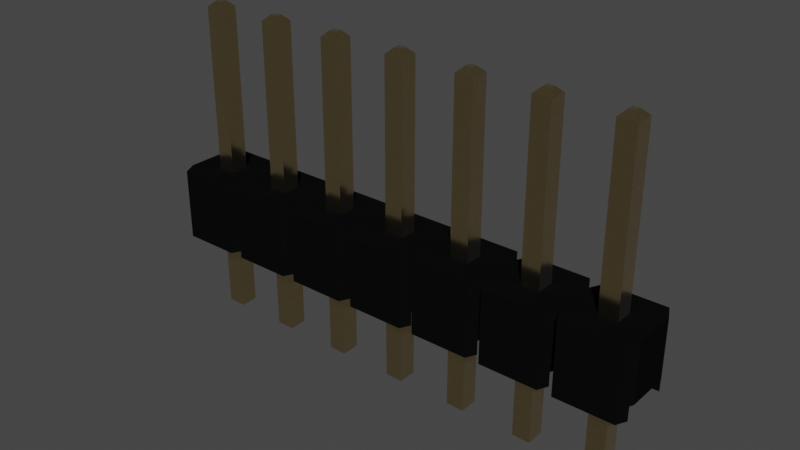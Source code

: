 # Source: PinHeader_1x7_P2.54mm_Drill1.1mm.blend  (saved by Blender 4.1.23; exported with 4.5.12 LTS)
import bpy
from mathutils import Matrix  # noqa: F401  (used for matrix-valued properties, if any)

bpy.ops.wm.read_factory_settings(use_empty=True)
scene = bpy.context.scene
scene.name = 'Scene'

# ---- collections
col_collection = bpy.data.collections.new('Collection'); scene.collection.children.link(col_collection)

# ---- materials (node trees are filled in below, after node groups)
mat_plastic_glossy_black = bpy.data.materials.new('plastic_glossy_black')
mat_plastic_glossy_black.alpha_threshold = 0.0
mat_plastic_glossy_black.use_transparent_shadow = False
mat_plastic_glossy_black.preview_render_type = 'CUBE'
mat_plastic_glossy_black.diffuse_color = (0.001296, 0.002578, 0.001683, 1.0)
mat_plastic_glossy_black.specular_color = (0.01, 0.03, 0.01)
mat_plastic_glossy_black.roughness = 0.5
mat_metal_goldpins_1 = bpy.data.materials.new('metal_goldpins_1')
mat_metal_goldpins_1.alpha_threshold = 0.0
mat_metal_goldpins_1.use_transparent_shadow = False
mat_metal_goldpins_1.preview_render_type = 'CUBE'
mat_metal_goldpins_1.diffuse_color = (0.5, 0.4018, 0.08046, 1.0)
mat_metal_goldpins_1.specular_color = (0.01, 0.05, 0.01)
mat_metal_goldpins_1.roughness = 0.5

# ---- material node trees
mat_plastic_glossy_black.use_nodes = True; mat_plastic_glossy_black.node_tree.nodes.clear()
_N = mat_plastic_glossy_black.node_tree.nodes; _L = mat_plastic_glossy_black.node_tree.links
n0 = _N.new('ShaderNodeOutputMaterial'); n0.name = 'Material Output'; n0.location = (300, 300)
n1 = _N.new('ShaderNodeTexNoise'); n1.name = 'Noise Texture'; n1.location = (-676, 271)
n1.inputs[2].default_value = 57.0
n1.inputs[4].default_value = 0.8208
n1.inputs[8].default_value = -2.2
n2 = _N.new('ShaderNodeBsdfPrincipled'); n2.name = 'Principled BSDF'; n2.location = (-34, 298)
n2.distribution = 'GGX'
n2.subsurface_method = 'BURLEY'
n2.inputs[0].default_value = (0.003107, 0.003254, 0.00368, 1.0)
n2.inputs[3].default_value = 1.0
n2.inputs[13].default_value = 0.4091
n2.inputs[19].default_value = 0.005682
n2.inputs[27].default_value = (0.0, 0.0, 0.0, 1.0)
n2.inputs[28].default_value = 1.0
n3 = _N.new('ShaderNodeValToRGB'); n3.name = 'ColorRamp'; n3.location = (-430, 279)
while len(n3.color_ramp.elements) > 1: n3.color_ramp.elements.remove(n3.color_ramp.elements[-1])
n3.color_ramp.elements[0].position = 0.2727; n3.color_ramp.elements[0].color = (0.2125, 0.2125, 0.2125, 1.0)
_e = n3.color_ramp.elements.new(1.0); _e.color = (0.5802, 0.5802, 0.5802, 1.0)
_L.new(n2.outputs[0], n0.inputs[0])
_L.new(n1.outputs[0], n3.inputs[0])
_L.new(n3.outputs[0], n2.inputs[2])
n0.is_active_output = True
mat_metal_goldpins_1.use_nodes = True; mat_metal_goldpins_1.node_tree.nodes.clear()
_N = mat_metal_goldpins_1.node_tree.nodes; _L = mat_metal_goldpins_1.node_tree.links
n0 = _N.new('ShaderNodeOutputMaterial'); n0.name = 'Material Output'; n0.location = (398, 300)
n1 = _N.new('ShaderNodeBsdfPrincipled'); n1.name = 'Principled BSDF'; n1.location = (108, 300)
n1.distribution = 'GGX'
n1.subsurface_method = 'BURLEY'
n1.inputs[1].default_value = 1.0
n1.inputs[2].default_value = 0.1841
n1.inputs[3].default_value = 1.45
n1.inputs[8].default_value = 1.0
n1.inputs[10].default_value = 0.02727
n1.inputs[13].default_value = 0.475
n1.inputs[20].default_value = 0.2891
n1.inputs[24].default_value = 0.03545
n1.inputs[27].default_value = (0.0, 0.0, 0.0, 1.0)
n1.inputs[28].default_value = 1.0
n2 = _N.new('ShaderNodeMapping'); n2.name = 'Mapping'; n2.location = (-783, 233)
n2.vector_type = 'VECTOR'
n2.inputs[3].default_value = (29.8, 40.0, 1.0)
n3 = _N.new('ShaderNodeTexCoord'); n3.name = 'Texture Coordinate'; n3.location = (-1071, 295)
n4 = _N.new('ShaderNodeTexNoise'); n4.name = 'Noise Texture'; n4.location = (-553, 188)
n4.inputs[3].default_value = 13.2
n4.inputs[4].default_value = 0.8833
n4.inputs[8].default_value = 4.0
n5 = _N.new('ShaderNodeValToRGB'); n5.name = 'ColorRamp'; n5.location = (-286, 264)
while len(n5.color_ramp.elements) > 1: n5.color_ramp.elements.remove(n5.color_ramp.elements[-1])
n5.color_ramp.elements[0].position = 0.3295; n5.color_ramp.elements[0].color = (0.9756, 0.7616, 0.4151, 1.0)
_e = n5.color_ramp.elements.new(0.8); _e.color = (0.2997, 0.2211, 0.05513, 1.0)
n6 = _N.new('ShaderNodeMix'); n6.name = 'Mix'; n6.location = (-62, 180)
n6.data_type = 'RGBA'
n6.inputs[0].default_value = 0.02727
n6.inputs[7].default_value = (0.5518, 0.2626, 0.03915, 1.0)
_L.new(n1.outputs[0], n0.inputs[0])
_L.new(n2.outputs[0], n4.inputs[0])
_L.new(n3.outputs[0], n2.inputs[0])
_L.new(n4.outputs[0], n5.inputs[0])
_L.new(n5.outputs[0], n6.inputs[6])
_L.new(n6.outputs[2], n1.inputs[0])
n0.is_active_output = True

# ---- world
world_world = bpy.data.worlds.new('World'); scene.world = world_world
world_world.use_nodes = True; world_world.node_tree.nodes.clear()
_N = world_world.node_tree.nodes; _L = world_world.node_tree.links
n0 = _N.new('ShaderNodeOutputWorld'); n0.name = 'World Output'; n0.location = (300, 300)
n1 = _N.new('ShaderNodeBackground'); n1.name = 'Background'; n1.location = (10, 300)
n1.inputs[0].default_value = (0.05088, 0.05088, 0.05088, 1.0)
_L.new(n1.outputs[0], n0.inputs[0])
n0.is_active_output = True
world_world.color = (0.05088, 0.05088, 0.05088)
world_world.use_sun_shadow = False
world_world.sun_shadow_jitter_overblur = 0.0

# ---- meshes
me_shape_9_indexedfaceset = bpy.data.meshes.new('SHAPE_9_IndexedFaceSet')
me_shape_9_indexedfaceset.from_pydata([(5.526, -0.1063, 0.3543), (6.5, 0.8937, 0.3031), (6.5, 0.8937, -0.3031), (6.402, 0.8937, -0.5), (5.598, 0.8937, -0.5), (4.5, 0.8937, -0.3031), (3.598, 0.8937, -0.5), (3.5, 0.8937, -0.3031), (3.402, 0.8937, -0.5), (2.402, 0.8937, -0.5), (1.5, 0.8937, -0.3031), (-0.4016, 0.8937, -0.5), (-0.5, 0.8937, -0.3031), (-0.5, 0.8937, 0.3031), (-0.4016, 0.8937, 0.5), (0.4016, 0.8937, 0.5), (0.5, 0.8937, 0.3031), (1.5, 0.8937, 0.3031), (1.598, 0.8937, 0.5), (2.5, 0.8937, 0.3031), (3.402, 0.8937, 0.5), (5.598, 0.8937, 0.5), (6.402, 0.8937, 0.5), (4.874, 0.8937, -0.126), (5.126, 0.8937, -0.126), (3.126, 0.8937, -0.126), (0.874, 0.8937, 0.126), (1.874, 0.8937, -0.126), (1.874, 0.8937, 0.126), (3.874, 0.8937, -0.126), (4.126, 0.8937, -0.126), (6.126, 0.8937, -0.126), (6.126, 0.8937, 0.126), (5.874, 0.8937, 0.126), (-0.4744, 0.09055, 0.3543), (0.4744, 0.09055, 0.3543), (0.4744, 0.09055, -0.3543), (1.5, 0.09055, -0.3031), (2.5, 0.09055, -0.3031), (3.474, 0.09055, -0.3543), (3.5, 0.09055, -0.3031), (5.474, 0.09055, -0.3543), (6.474, 0.09055, -0.3543), (5.474, 0.09055, 0.3543), (4.5, 0.09055, 0.3031), (2.5, 0.09055, 0.3031), (1.5, 0.09055, 0.3031), (0.5256, 0.09055, 0.3543), (0.5, 0.09055, 0.3031), (3.126, 0.09055, 0.126), (3.126, 0.09055, -0.126), (2.874, 0.09055, -0.126), (0.874, 0.09055, 0.126), (1.126, 0.09055, -0.126), (0.874, 0.09055, -0.126), (-0.126, 0.09055, -0.126), (0.126, 0.09055, -0.126), (2.126, 0.09055, 0.126), (5.874, 0.09055, 0.126), (6.126, 0.09055, 0.126), (5.874, 0.09055, -0.126), (0.5984, -0.1063, 0.5), (1.474, -0.1063, 0.3543), (1.402, -0.1063, 0.5), (1.526, -0.1063, 0.3543), (2.598, -0.1063, 0.5), (2.526, -0.1063, 0.3543), (3.598, -0.1063, 0.5), (3.526, -0.1063, 0.3543), (4.474, -0.1063, 0.3543), (4.598, -0.1063, 0.5), (6.474, -0.1063, -0.3543), (5.402, -0.1063, -0.5), (4.526, -0.1063, -0.3543), (3.402, -0.1063, -0.5), (2.598, -0.1063, -0.5), (2.474, -0.1063, -0.3543), (1.526, -0.1063, -0.3543), (-0.4744, -0.1063, -0.3543), (6.5, 0.09055, -0.3031), (-0.5, 0.09055, -0.3031), (-0.5, 0.09055, 0.3031), (-0.4744, -0.1063, 0.3543), (-0.4016, -0.1063, 0.5), (0.4744, -0.1063, 0.3543), (0.4016, -0.1063, 0.5), (0.5256, -0.1063, 0.3543), (1.526, 0.09055, 0.3543), (2.402, -0.1063, 0.5), (2.526, 0.09055, 0.3543), (2.598, 0.8937, 0.5), (3.402, -0.1063, 0.5), (3.474, 0.09055, 0.3543), (3.5, 0.09055, 0.3031), (3.5, 0.8937, 0.3031), (3.598, 0.8937, 0.5), (4.474, 0.09055, 0.3543), (4.5, 0.8937, 0.3031), (4.402, 0.8937, 0.5), (4.526, 0.09055, 0.3543), (5.474, -0.1063, 0.3543), (5.402, -0.1063, 0.5), (5.402, 0.8937, 0.5), (5.5, 0.09055, 0.3031), (5.526, 0.09055, 0.3543), (5.5, 0.8937, 0.3031), (6.402, -0.1063, 0.5), (6.474, 0.09055, 0.3543), (6.5, 0.09055, 0.3031), (-0.4744, 0.09055, -0.3543), (-0.4016, -0.1063, -0.5), (0.5, 0.09055, -0.3031), (0.5, 0.8937, -0.3031), (1.474, 0.09055, -0.3543), (1.474, -0.1063, -0.3543), (1.402, 0.8937, -0.5), (2.526, -0.1063, -0.3543), (2.526, 0.09055, -0.3543), (2.5, 0.8937, -0.3031), (2.598, 0.8937, -0.5), (3.526, -0.1063, -0.3543), (3.526, 0.09055, -0.3543), (3.598, -0.1063, -0.5), (4.526, 0.09055, -0.3543), (4.5, 0.09055, -0.3031), (4.598, -0.1063, -0.5), (4.474, 0.09055, -0.3543), (4.474, -0.1063, -0.3543), (4.402, 0.8937, -0.5), (5.526, 0.09055, -0.3543), (5.5, 0.09055, -0.3031), (5.5, 0.8937, -0.3031), (0.126, 0.8937, -0.126), (0.126, 0.09055, 0.126), (0.126, 0.8937, 0.126), (-0.126, 0.8937, 0.126), (-0.126, 0.09055, 0.126), (-0.126, 0.8937, -0.126), (6.402, -0.1063, -0.5), (5.598, -0.1063, -0.5), (5.402, 0.8937, -0.5), (4.598, 0.8937, -0.5), (4.402, -0.1063, -0.5), (1.598, 0.8937, -0.5), (2.402, -0.1063, -0.5), (1.598, -0.1063, -0.5), (0.5984, 0.8937, -0.5), (1.402, -0.1063, -0.5), (0.5984, -0.1063, -0.5), (0.4016, 0.8937, -0.5), (0.4016, -0.1063, -0.5), (5.598, -0.1063, 0.5), (4.598, 0.8937, 0.5), (4.402, -0.1063, 0.5), (1.598, -0.1063, 0.5), (2.402, 0.8937, 0.5), (1.402, 0.8937, 0.5), (0.5984, 0.8937, 0.5), (1.474, 0.09055, 0.3543), (2.474, 0.09055, 0.3543), (2.474, -0.1063, 0.3543), (3.474, -0.1063, 0.3543), (3.526, 0.09055, 0.3543), (4.526, -0.1063, 0.3543), (6.474, -0.1063, 0.3543), (0.4744, -0.1063, -0.3543), (0.5256, -0.1063, -0.3543), (0.5256, 0.09055, -0.3543), (2.474, 0.09055, -0.3543), (1.526, 0.09055, -0.3543), (3.474, -0.1063, -0.3543), (5.474, -0.1063, -0.3543), (5.526, -0.1063, -0.3543), (1.126, 0.09055, 0.126), (1.126, 0.8937, 0.126), (1.126, 0.8937, -0.126), (0.874, 0.8937, -0.126), (2.126, 0.8937, 0.126), (1.874, 0.09055, 0.126), (2.126, 0.09055, -0.126), (2.126, 0.8937, -0.126), (1.874, 0.09055, -0.126), (2.874, 0.8937, 0.126), (3.126, 0.8937, 0.126), (2.874, 0.8937, -0.126), (2.874, 0.09055, 0.126), (4.126, 0.09055, -0.126), (3.874, 0.8937, 0.126), (4.126, 0.8937, 0.126), (4.126, 0.09055, 0.126), (3.874, 0.09055, 0.126), (3.874, 0.09055, -0.126), (5.126, 0.09055, -0.126), (4.874, 0.09055, 0.126), (5.126, 0.8937, 0.126), (5.126, 0.09055, 0.126), (4.874, 0.09055, -0.126), (4.874, 0.8937, 0.126), (6.126, 0.09055, -0.126), (5.874, 0.8937, -0.126), (0.04724, -1.287, 0.04724), (-0.126, 3.177, 0.126), (0.04724, 3.256, 0.04724), (0.126, -1.209, 0.126), (0.126, 3.177, 0.126), (0.126, 3.177, -0.126), (-0.04724, 3.256, -0.04724), (-0.04724, 3.256, 0.04724), (-0.126, 3.177, -0.126), (0.04724, 3.256, -0.04724), (-0.04724, -1.287, -0.04724), (0.04724, -1.287, -0.04724), (0.126, -1.209, -0.126), (-0.126, -1.209, -0.126), (-0.126, -1.209, 0.126), (-0.04724, -1.287, 0.04724), (0.874, -1.209, 0.126), (1.126, -1.209, -0.126), (1.126, 3.177, 0.126), (0.874, -1.209, -0.126), (1.126, -1.209, 0.126), (0.874, 3.177, 0.126), (0.9528, 3.256, 0.04724), (1.047, 3.256, 0.04724), (0.9528, 3.256, -0.04724), (1.126, 3.177, -0.126), (0.874, 3.177, -0.126), (1.047, 3.256, -0.04724), (1.047, -1.287, -0.04724), (0.9528, -1.287, -0.04724), (1.047, -1.287, 0.04724), (0.9528, -1.287, 0.04724), (2.047, -1.287, -0.04724), (1.874, -1.209, -0.126), (1.874, 3.177, -0.126), (1.953, 3.256, 0.04724), (2.126, -1.209, -0.126), (1.874, -1.209, 0.126), (1.874, 3.177, 0.126), (2.126, 3.177, 0.126), (2.047, 3.256, 0.04724), (2.047, 3.256, -0.04724), (1.953, 3.256, -0.04724), (2.126, 3.177, -0.126), (1.953, -1.287, -0.04724), (2.047, -1.287, 0.04724), (2.126, -1.209, 0.126), (1.953, -1.287, 0.04724), (3.047, -1.287, -0.04724), (2.874, -1.209, -0.126), (2.874, 3.177, -0.126), (3.126, 3.177, -0.126), (3.047, 3.256, 0.04724), (2.874, 3.177, 0.126), (2.953, 3.256, 0.04724), (3.047, 3.256, -0.04724), (3.126, 3.177, 0.126), (2.953, 3.256, -0.04724), (3.047, -1.287, 0.04724), (3.126, -1.209, 0.126), (3.126, -1.209, -0.126), (2.874, -1.209, 0.126), (2.953, -1.287, -0.04724), (2.953, -1.287, 0.04724), (4.047, -1.287, -0.04724), (3.874, 3.177, 0.126), (3.953, 3.256, 0.04724), (4.126, 3.177, -0.126), (3.874, -1.209, -0.126), (4.126, -1.209, -0.126), (3.874, -1.209, 0.126), (4.126, 3.177, 0.126), (4.047, 3.256, 0.04724), (3.874, 3.177, -0.126), (3.953, 3.256, -0.04724), (4.047, 3.256, -0.04724), (4.047, -1.287, 0.04724), (4.126, -1.209, 0.126), (3.953, -1.287, 0.04724), (3.953, -1.287, -0.04724), (4.953, -1.287, -0.04724), (4.953, 3.256, 0.04724), (5.047, 3.256, 0.04724), (5.126, -1.209, 0.126), (4.874, 3.177, 0.126), (5.126, 3.177, -0.126), (5.126, 3.177, 0.126), (4.874, 3.177, -0.126), (4.953, 3.256, -0.04724), (5.047, 3.256, -0.04724), (4.874, -1.209, -0.126), (5.047, -1.287, -0.04724), (5.047, -1.287, 0.04724), (5.126, -1.209, -0.126), (4.953, -1.287, 0.04724), (4.874, -1.209, 0.126), (5.953, -1.287, 0.04724), (5.874, -1.209, -0.126), (6.047, 3.256, 0.04724), (6.126, -1.209, 0.126), (6.126, 3.177, 0.126), (5.953, 3.256, 0.04724), (5.874, 3.177, 0.126), (5.874, 3.177, -0.126), (5.953, 3.256, -0.04724), (6.047, 3.256, -0.04724), (6.126, 3.177, -0.126), (5.953, -1.287, -0.04724), (6.126, -1.209, -0.126), (6.047, -1.287, -0.04724), (5.874, -1.209, 0.126), (6.047, -1.287, 0.04724)], [], [(164, 0, 151), (164, 151, 106), (137, 12, 11), (13, 12, 137), (132, 11, 149), (132, 137, 11), (135, 13, 137), (14, 13, 135), (112, 132, 149), (176, 112, 146), (16, 134, 132), (16, 132, 112), (16, 112, 176), (15, 135, 134), (15, 14, 135), (15, 134, 16), (175, 146, 115), (175, 176, 146), (26, 16, 176), (157, 16, 26), (10, 175, 115), (174, 175, 10), (27, 10, 143), (17, 174, 10), (17, 10, 27), (156, 157, 26), (156, 174, 17), (156, 26, 174), (180, 143, 9), (180, 27, 143), (28, 17, 27), (18, 17, 28), (118, 180, 9), (177, 18, 28), (184, 118, 119), (19, 180, 118), (19, 177, 180), (155, 18, 177), (155, 177, 19), (25, 119, 8), (25, 184, 119), (182, 118, 184), (182, 19, 118), (90, 19, 182), (7, 25, 8), (29, 7, 6), (94, 183, 25), (94, 25, 7), (20, 182, 183), (20, 90, 182), (20, 183, 94), (30, 6, 128), (30, 29, 6), (187, 7, 29), (187, 94, 7), (95, 94, 187), (5, 30, 128), (188, 30, 5), (23, 5, 141), (97, 188, 5), (98, 187, 188), (98, 95, 187), (98, 188, 97), (24, 141, 140), (24, 23, 141), (197, 97, 5), (197, 5, 23), (152, 97, 197), (131, 24, 140), (199, 131, 4), (105, 194, 24), (105, 24, 131), (102, 197, 194), (102, 152, 197), (102, 194, 105), (31, 4, 3), (31, 199, 4), (33, 105, 131), (33, 131, 199), (21, 105, 33), (2, 31, 3), (1, 31, 2), (1, 32, 31), (22, 21, 33), (22, 32, 1), (22, 33, 32), (136, 81, 34), (55, 80, 81), (55, 109, 80), (55, 81, 136), (35, 133, 136), (35, 136, 34), (48, 133, 35), (56, 133, 48), (52, 48, 47), (111, 56, 48), (36, 55, 56), (36, 109, 55), (36, 56, 111), (173, 52, 47), (54, 111, 48), (54, 167, 111), (54, 48, 52), (158, 173, 47), (46, 173, 158), (53, 173, 46), (178, 46, 87), (37, 53, 46), (113, 167, 54), (113, 54, 53), (113, 53, 37), (181, 46, 178), (181, 169, 37), (181, 37, 46), (159, 178, 87), (159, 57, 178), (45, 57, 159), (179, 57, 45), (185, 45, 89), (38, 179, 45), (168, 169, 181), (168, 179, 38), (168, 181, 179), (51, 117, 38), (51, 45, 185), (51, 38, 45), (92, 185, 89), (92, 49, 185), (93, 49, 92), (190, 93, 162), (40, 50, 49), (40, 49, 93), (39, 50, 40), (39, 117, 51), (39, 51, 50), (191, 121, 40), (191, 93, 190), (191, 40, 93), (96, 190, 162), (96, 189, 190), (44, 189, 96), (193, 44, 99), (124, 186, 189), (124, 189, 44), (126, 121, 191), (126, 191, 186), (126, 186, 124), (195, 193, 99), (196, 123, 124), (196, 44, 193), (196, 124, 44), (43, 195, 99), (103, 195, 43), (58, 103, 104), (130, 192, 195), (130, 195, 103), (41, 196, 192), (41, 123, 196), (41, 192, 130), (60, 130, 103), (60, 129, 130), (60, 103, 58), (107, 59, 58), (107, 58, 104), (108, 59, 107), (79, 59, 108), (79, 198, 59), (42, 129, 60), (42, 198, 79), (42, 60, 198), (84, 82, 83), (84, 83, 85), (62, 86, 61), (62, 61, 63), (160, 64, 154), (160, 154, 88), (161, 66, 65), (161, 65, 91), (69, 68, 67), (69, 67, 153), (100, 163, 70), (100, 70, 101), (71, 139, 172), (138, 139, 71), (72, 73, 171), (72, 125, 73), (127, 122, 120), (142, 122, 127), (170, 75, 116), (74, 75, 170), (76, 145, 77), (144, 145, 76), (114, 148, 166), (147, 148, 114), (150, 78, 165), (150, 110, 78), (1, 2, 79), (1, 79, 108), (13, 80, 12), (13, 81, 80), (34, 83, 82), (13, 34, 81), (14, 34, 13), (14, 83, 34), (35, 84, 85), (15, 35, 85), (16, 48, 35), (16, 35, 15), (47, 61, 86), (16, 47, 48), (157, 47, 16), (157, 61, 47), (158, 62, 63), (156, 158, 63), (17, 46, 158), (17, 158, 156), (87, 154, 64), (17, 87, 46), (18, 87, 17), (18, 154, 87), (159, 160, 88), (155, 159, 88), (19, 45, 159), (19, 159, 155), (89, 65, 66), (19, 89, 45), (90, 89, 19), (90, 65, 89), (92, 161, 91), (20, 92, 91), (94, 93, 92), (94, 92, 20), (162, 67, 68), (94, 162, 93), (95, 162, 94), (95, 67, 162), (96, 69, 153), (98, 96, 153), (97, 44, 96), (97, 96, 98), (99, 70, 163), (97, 99, 44), (152, 99, 97), (152, 70, 99), (43, 100, 101), (102, 43, 101), (105, 103, 43), (105, 43, 102), (104, 151, 0), (105, 104, 103), (21, 104, 105), (21, 151, 104), (107, 164, 106), (22, 107, 106), (1, 108, 107), (1, 107, 22), (109, 78, 110), (11, 109, 110), (12, 80, 109), (12, 109, 11), (167, 166, 148), (146, 167, 148), (112, 111, 167), (112, 167, 146), (36, 150, 165), (112, 36, 111), (149, 36, 112), (149, 150, 36), (169, 77, 145), (143, 169, 145), (10, 37, 169), (10, 169, 143), (113, 147, 114), (10, 113, 37), (115, 113, 10), (115, 147, 113), (117, 116, 75), (119, 117, 75), (118, 38, 117), (118, 117, 119), (168, 144, 76), (118, 168, 38), (9, 168, 118), (9, 144, 168), (121, 120, 122), (6, 121, 122), (7, 40, 121), (7, 121, 6), (39, 74, 170), (7, 39, 40), (8, 39, 7), (8, 74, 39), (123, 73, 125), (141, 123, 125), (5, 124, 123), (5, 123, 141), (126, 142, 127), (5, 126, 124), (128, 126, 5), (128, 142, 126), (129, 172, 139), (4, 129, 139), (131, 130, 129), (131, 129, 4), (41, 72, 171), (131, 41, 130), (140, 41, 131), (140, 72, 41), (42, 138, 71), (2, 42, 79), (3, 42, 2), (3, 138, 42), (134, 56, 132), (134, 133, 56), (135, 133, 134), (135, 136, 133), (137, 136, 135), (137, 55, 136), (132, 55, 137), (132, 56, 55), (4, 138, 3), (4, 139, 138), (141, 72, 140), (141, 125, 72), (6, 142, 128), (6, 122, 142), (119, 74, 8), (119, 75, 74), (143, 144, 9), (143, 145, 144), (146, 147, 115), (146, 148, 147), (11, 150, 149), (11, 110, 150), (106, 21, 22), (106, 151, 21), (101, 152, 102), (101, 70, 152), (153, 95, 98), (153, 67, 95), (91, 90, 20), (91, 65, 90), (88, 18, 155), (88, 154, 18), (63, 157, 156), (63, 61, 157), (85, 14, 15), (85, 83, 14), (35, 82, 84), (35, 34, 82), (158, 86, 62), (158, 47, 86), (159, 64, 160), (159, 87, 64), (92, 66, 161), (92, 89, 66), (96, 68, 69), (96, 162, 68), (43, 163, 100), (43, 99, 163), (107, 0, 164), (107, 104, 0), (36, 78, 109), (165, 78, 36), (114, 167, 113), (114, 166, 167), (168, 77, 169), (76, 77, 168), (170, 117, 39), (170, 116, 117), (126, 120, 121), (127, 120, 126), (41, 73, 123), (171, 73, 41), (42, 172, 129), (71, 172, 42), (174, 53, 175), (174, 173, 53), (26, 173, 174), (26, 52, 173), (176, 52, 26), (176, 54, 52), (175, 54, 176), (175, 53, 54), (177, 179, 180), (177, 57, 179), (28, 57, 177), (28, 178, 57), (27, 178, 28), (27, 181, 178), (180, 181, 27), (180, 179, 181), (183, 50, 25), (183, 49, 50), (182, 49, 183), (182, 185, 49), (184, 185, 182), (184, 51, 185), (25, 51, 184), (25, 50, 51), (188, 186, 30), (188, 189, 186), (187, 189, 188), (187, 190, 189), (29, 190, 187), (29, 191, 190), (30, 191, 29), (30, 186, 191), (194, 192, 24), (194, 195, 192), (197, 195, 194), (197, 193, 195), (23, 193, 197), (23, 196, 193), (24, 196, 23), (24, 192, 196), (32, 198, 31), (32, 59, 198), (33, 59, 32), (33, 58, 59), (199, 58, 33), (199, 60, 58), (31, 60, 199), (31, 198, 60), (215, 211, 210), (215, 200, 211), (201, 214, 213), (201, 213, 208), (202, 207, 206), (202, 206, 209), (203, 204, 205), (203, 205, 212), (205, 208, 213), (205, 213, 212), (204, 203, 214), (204, 214, 201), (204, 201, 207), (204, 207, 202), (201, 208, 206), (201, 206, 207), (202, 209, 205), (202, 205, 204), (206, 205, 209), (206, 208, 205), (212, 213, 210), (211, 212, 210), (203, 211, 200), (203, 212, 211), (214, 210, 213), (215, 210, 214), (215, 203, 200), (214, 203, 215), (231, 228, 229), (231, 230, 228), (221, 216, 219), (221, 219, 226), (223, 222, 224), (223, 224, 227), (220, 218, 225), (220, 225, 217), (225, 226, 219), (225, 219, 217), (218, 220, 216), (218, 216, 221), (218, 221, 222), (218, 222, 223), (221, 226, 224), (221, 224, 222), (223, 227, 225), (223, 225, 218), (224, 225, 227), (224, 226, 225), (217, 219, 229), (228, 217, 229), (220, 228, 230), (220, 217, 228), (216, 229, 219), (231, 229, 216), (231, 220, 230), (216, 220, 231), (247, 232, 244), (247, 245, 232), (238, 237, 233), (238, 233, 234), (240, 235, 242), (240, 242, 241), (246, 239, 243), (246, 243, 236), (243, 234, 233), (243, 233, 236), (239, 246, 237), (239, 237, 238), (239, 238, 235), (239, 235, 240), (238, 234, 242), (238, 242, 235), (240, 241, 243), (240, 243, 239), (242, 243, 241), (242, 234, 243), (236, 233, 244), (232, 236, 244), (246, 232, 245), (246, 236, 232), (237, 244, 233), (247, 244, 237), (247, 246, 245), (237, 246, 247), (263, 248, 262), (263, 258, 248), (253, 261, 249), (253, 249, 250), (252, 254, 257), (252, 257, 255), (259, 256, 251), (259, 251, 260), (251, 250, 249), (251, 249, 260), (256, 259, 261), (256, 261, 253), (256, 253, 254), (256, 254, 252), (253, 250, 257), (253, 257, 254), (252, 255, 251), (252, 251, 256), (257, 251, 255), (257, 250, 251), (260, 249, 262), (248, 260, 262), (259, 248, 258), (259, 260, 248), (261, 262, 249), (263, 262, 261), (263, 259, 258), (261, 259, 263), (278, 264, 279), (278, 276, 264), (265, 270, 268), (265, 268, 273), (272, 266, 274), (272, 274, 275), (277, 271, 267), (277, 267, 269), (267, 273, 268), (267, 268, 269), (271, 277, 270), (271, 270, 265), (271, 265, 266), (271, 266, 272), (265, 273, 274), (265, 274, 266), (272, 275, 267), (272, 267, 271), (274, 267, 275), (274, 273, 267), (269, 268, 279), (264, 269, 279), (277, 264, 276), (277, 269, 264), (270, 279, 268), (278, 279, 270), (278, 277, 276), (270, 277, 278), (294, 291, 280), (294, 292, 291), (284, 295, 290), (284, 290, 287), (282, 281, 288), (282, 288, 289), (283, 286, 285), (283, 285, 293), (285, 287, 290), (285, 290, 293), (286, 283, 295), (286, 295, 284), (286, 284, 281), (286, 281, 282), (284, 287, 288), (284, 288, 281), (282, 289, 285), (282, 285, 286), (288, 285, 289), (288, 287, 285), (293, 290, 280), (291, 293, 280), (283, 291, 292), (283, 293, 291), (295, 280, 290), (294, 280, 295), (294, 283, 292), (295, 283, 294), (296, 309, 307), (296, 311, 309), (302, 310, 297), (302, 297, 303), (298, 301, 304), (298, 304, 305), (299, 300, 306), (299, 306, 308), (306, 303, 297), (306, 297, 308), (300, 299, 310), (300, 310, 302), (300, 302, 301), (300, 301, 298), (302, 303, 304), (302, 304, 301), (298, 305, 306), (298, 306, 300), (304, 306, 305), (304, 303, 306), (308, 297, 307), (309, 308, 307), (299, 309, 311), (299, 308, 309), (310, 307, 297), (296, 307, 310), (296, 299, 311), (310, 299, 296)])
me_shape_9_indexedfaceset.polygons.foreach_set('material_index', [0, 0, 0, 0, 0, 0, 0, 0, 0, 0, 0, 0, 0, 0, 0, 0, 0, 0, 0, 0, 0, 0, 0, 0, 0, 0, 0, 0, 0, 0, 0, 0, 0, 0, 0, 0, 0, 0, 0, 0, 0, 0, 0, 0, 0, 0, 0, 0, 0, 0, 0, 0, 0, 0, 0, 0, 0, 0, 0, 0, 0, 0, 0, 0, 0, 0, 0, 0, 0, 0, 0, 0, 0, 0, 0, 0, 0, 0, 0, 0, 0, 0, 0, 0, 0, 0, 0, 0, 0, 0, 0, 0, 0, 0, 0, 0, 0, 0, 0, 0, 0, 0, 0, 0, 0, 0, 0, 0, 0, 0, 0, 0, 0, 0, 0, 0, 0, 0, 0, 0, 0, 0, 0, 0, 0, 0, 0, 0, 0, 0, 0, 0, 0, 0, 0, 0, 0, 0, 0, 0, 0, 0, 0, 0, 0, 0, 0, 0, 0, 0, 0, 0, 0, 0, 0, 0, 0, 0, 0, 0, 0, 0, 0, 0, 0, 0, 0, 0, 0, 0, 0, 0, 0, 0, 0, 0, 0, 0, 0, 0, 0, 0, 0, 0, 0, 0, 0, 0, 0, 0, 0, 0, 0, 0, 0, 0, 0, 0, 0, 0, 0, 0, 0, 0, 0, 0, 0, 0, 0, 0, 0, 0, 0, 0, 0, 0, 0, 0, 0, 0, 0, 0, 0, 0, 0, 0, 0, 0, 0, 0, 0, 0, 0, 0, 0, 0, 0, 0, 0, 0, 0, 0, 0, 0, 0, 0, 0, 0, 0, 0, 0, 0, 0, 0, 0, 0, 0, 0, 0, 0, 0, 0, 0, 0, 0, 0, 0, 0, 0, 0, 0, 0, 0, 0, 0, 0, 0, 0, 0, 0, 0, 0, 0, 0, 0, 0, 0, 0, 0, 0, 0, 0, 0, 0, 0, 0, 0, 0, 0, 0, 0, 0, 0, 0, 0, 0, 0, 0, 0, 0, 0, 0, 0, 0, 0, 0, 0, 0, 0, 0, 0, 0, 0, 0, 0, 0, 0, 0, 0, 0, 0, 0, 0, 0, 0, 0, 0, 0, 0, 0, 0, 0, 0, 0, 0, 0, 0, 0, 0, 0, 0, 0, 0, 0, 0, 0, 0, 0, 0, 0, 0, 0, 0, 0, 0, 0, 0, 0, 0, 0, 0, 0, 0, 0, 0, 0, 0, 0, 0, 0, 0, 0, 0, 0, 0, 0, 0, 0, 0, 0, 0, 0, 0, 0, 0, 0, 0, 0, 0, 0, 0, 0, 0, 0, 0, 0, 0, 0, 0, 0, 0, 0, 0, 0, 0, 0, 0, 0, 0, 0, 0, 0, 0, 0, 1, 1, 1, 1, 1, 1, 1, 1, 1, 1, 1, 1, 1, 1, 1, 1, 1, 1, 1, 1, 1, 1, 1, 1, 1, 1, 1, 1, 1, 1, 1, 1, 1, 1, 1, 1, 1, 1, 1, 1, 1, 1, 1, 1, 1, 1, 1, 1, 1, 1, 1, 1, 1, 1, 1, 1, 1, 1, 1, 1, 1, 1, 1, 1, 1, 1, 1, 1, 1, 1, 1, 1, 1, 1, 1, 1, 1, 1, 1, 1, 1, 1, 1, 1, 1, 1, 1, 1, 1, 1, 1, 1, 1, 1, 1, 1, 1, 1, 1, 1, 1, 1, 1, 1, 1, 1, 1, 1, 1, 1, 1, 1, 1, 1, 1, 1, 1, 1, 1, 1, 1, 1, 1, 1, 1, 1, 1, 1, 1, 1, 1, 1, 1, 1, 1, 1, 1, 1, 1, 1, 1, 1, 1, 1, 1, 1, 1, 1, 1, 1, 1, 1, 1, 1, 1, 1, 1, 1, 1, 1, 1, 1, 1, 1, 1, 1, 1, 1, 1, 1, 1, 1, 1, 1, 1, 1, 1, 1, 1, 1, 1, 1, 1, 1, 1, 1, 1, 1, 1, 1, 1, 1, 1, 1, 1, 1])
_uv = me_shape_9_indexedfaceset.uv_layers.new(name='UVMap')
_uv.uv.foreach_set('vector', [0.9959, 0.5505, 0.8604, 0.5505, 0.8708, 0.5713, 0.9959, 0.5505, 0.8708, 0.5713, 0.9855, 0.5713, 0.05302, 0.4818, -0.0004112, 0.4565, 0.01365, 0.4284, -0.0004112, 0.5431, -0.0004112, 0.4565, 0.05302, 0.4818, 0.08902, 0.4818, 0.01365, 0.4284, 0.1284, 0.4284, 0.08902, 0.4818, 0.05302, 0.4818, 0.01365, 0.4284, 0.05302, 0.5178, -0.0004112, 0.5431, 0.05302, 0.4818, 0.01365, 0.5713, -0.0004112, 0.5431, 0.05302, 0.5178, 0.1424, 0.4565, 0.08902, 0.4818, 0.1284, 0.4284, 0.1959, 0.4818, 0.1424, 0.4565, 0.1565, 0.4284, 0.1424, 0.5431, 0.08902, 0.5178, 0.08902, 0.4818, 0.1424, 0.5431, 0.08902, 0.4818, 0.1424, 0.4565, 0.1424, 0.5431, 0.1424, 0.4565, 0.1959, 0.4818, 0.1284, 0.5713, 0.05302, 0.5178, 0.08902, 0.5178, 0.1284, 0.5713, 0.01365, 0.5713, 0.05302, 0.5178, 0.1284, 0.5713, 0.08902, 0.5178, 0.1424, 0.5431, 0.2319, 0.4818, 0.1565, 0.4284, 0.2712, 0.4284, 0.2319, 0.4818, 0.1959, 0.4818, 0.1565, 0.4284, 0.1959, 0.5178, 0.1424, 0.5431, 0.1959, 0.4818, 0.1565, 0.5713, 0.1424, 0.5431, 0.1959, 0.5178, 0.2853, 0.4565, 0.2319, 0.4818, 0.2712, 0.4284, 0.2319, 0.5178, 0.2319, 0.4818, 0.2853, 0.4565, 0.3387, 0.4818, 0.2853, 0.4565, 0.2994, 0.4284, 0.2853, 0.5431, 0.2319, 0.5178, 0.2853, 0.4565, 0.2853, 0.5431, 0.2853, 0.4565, 0.3387, 0.4818, 0.2712, 0.5713, 0.1565, 0.5713, 0.1959, 0.5178, 0.2712, 0.5713, 0.2319, 0.5178, 0.2853, 0.5431, 0.2712, 0.5713, 0.1959, 0.5178, 0.2319, 0.5178, 0.3747, 0.4818, 0.2994, 0.4284, 0.4141, 0.4284, 0.3747, 0.4818, 0.3387, 0.4818, 0.2994, 0.4284, 0.3387, 0.5178, 0.2853, 0.5431, 0.3387, 0.4818, 0.2994, 0.5713, 0.2853, 0.5431, 0.3387, 0.5178, 0.4282, 0.4565, 0.3747, 0.4818, 0.4141, 0.4284, 0.3747, 0.5178, 0.2994, 0.5713, 0.3387, 0.5178, 0.4816, 0.4818, 0.4282, 0.4565, 0.4422, 0.4284, 0.4282, 0.5431, 0.3747, 0.4818, 0.4282, 0.4565, 0.4282, 0.5431, 0.3747, 0.5178, 0.3747, 0.4818, 0.4141, 0.5713, 0.2994, 0.5713, 0.3747, 0.5178, 0.4141, 0.5713, 0.3747, 0.5178, 0.4282, 0.5431, 0.5176, 0.4818, 0.4422, 0.4284, 0.557, 0.4284, 0.5176, 0.4818, 0.4816, 0.4818, 0.4422, 0.4284, 0.4816, 0.5178, 0.4282, 0.4565, 0.4816, 0.4818, 0.4816, 0.5178, 0.4282, 0.5431, 0.4282, 0.4565, 0.4422, 0.5713, 0.4282, 0.5431, 0.4816, 0.5178, 0.571, 0.4565, 0.5176, 0.4818, 0.557, 0.4284, 0.6244, 0.4818, 0.571, 0.4565, 0.5851, 0.4284, 0.571, 0.5431, 0.5176, 0.5178, 0.5176, 0.4818, 0.571, 0.5431, 0.5176, 0.4818, 0.571, 0.4565, 0.557, 0.5713, 0.4816, 0.5178, 0.5176, 0.5178, 0.557, 0.5713, 0.4422, 0.5713, 0.4816, 0.5178, 0.557, 0.5713, 0.5176, 0.5178, 0.571, 0.5431, 0.6604, 0.4818, 0.5851, 0.4284, 0.6998, 0.4284, 0.6604, 0.4818, 0.6244, 0.4818, 0.5851, 0.4284, 0.6244, 0.5178, 0.571, 0.4565, 0.6244, 0.4818, 0.6244, 0.5178, 0.571, 0.5431, 0.571, 0.4565, 0.5851, 0.5713, 0.571, 0.5431, 0.6244, 0.5178, 0.7139, 0.4565, 0.6604, 0.4818, 0.6998, 0.4284, 0.6604, 0.5178, 0.6604, 0.4818, 0.7139, 0.4565, 0.7673, 0.4818, 0.7139, 0.4565, 0.7279, 0.4284, 0.7139, 0.5431, 0.6604, 0.5178, 0.7139, 0.4565, 0.6998, 0.5713, 0.6244, 0.5178, 0.6604, 0.5178, 0.6998, 0.5713, 0.5851, 0.5713, 0.6244, 0.5178, 0.6998, 0.5713, 0.6604, 0.5178, 0.7139, 0.5431, 0.8033, 0.4818, 0.7279, 0.4284, 0.8427, 0.4284, 0.8033, 0.4818, 0.7673, 0.4818, 0.7279, 0.4284, 0.7673, 0.5178, 0.7139, 0.5431, 0.7139, 0.4565, 0.7673, 0.5178, 0.7139, 0.4565, 0.7673, 0.4818, 0.7279, 0.5713, 0.7139, 0.5431, 0.7673, 0.5178, 0.8567, 0.4565, 0.8033, 0.4818, 0.8427, 0.4284, 0.9102, 0.4818, 0.8567, 0.4565, 0.8708, 0.4284, 0.8567, 0.5431, 0.8033, 0.5178, 0.8033, 0.4818, 0.8567, 0.5431, 0.8033, 0.4818, 0.8567, 0.4565, 0.8427, 0.5713, 0.7673, 0.5178, 0.8033, 0.5178, 0.8427, 0.5713, 0.7279, 0.5713, 0.7673, 0.5178, 0.8427, 0.5713, 0.8033, 0.5178, 0.8567, 0.5431, 0.9462, 0.4818, 0.8708, 0.4284, 0.9855, 0.4284, 0.9462, 0.4818, 0.9102, 0.4818, 0.8708, 0.4284, 0.9102, 0.5178, 0.8567, 0.5431, 0.8567, 0.4565, 0.9102, 0.5178, 0.8567, 0.4565, 0.9102, 0.4818, 0.8708, 0.5713, 0.8567, 0.5431, 0.9102, 0.5178, 0.9996, 0.4565, 0.9462, 0.4818, 0.9855, 0.4284, 0.9996, 0.5431, 0.9462, 0.4818, 0.9996, 0.4565, 0.9996, 0.5431, 0.9462, 0.5178, 0.9462, 0.4818, 0.9855, 0.5713, 0.8708, 0.5713, 0.9102, 0.5178, 0.9855, 0.5713, 0.9462, 0.5178, 0.9996, 0.5431, 0.9855, 0.5713, 0.9102, 0.5178, 0.9462, 0.5178, 0.05302, 0.5178, -0.0004112, 0.5431, 0.003245, 0.5505, 0.05302, 0.4818, -0.0004112, 0.4565, -0.0004112, 0.5431, 0.05302, 0.4818, 0.003245, 0.4492, -0.0004112, 0.4565, 0.05302, 0.4818, -0.0004112, 0.5431, 0.05302, 0.5178, 0.1388, 0.5505, 0.08902, 0.5178, 0.05302, 0.5178, 0.1388, 0.5505, 0.05302, 0.5178, 0.003245, 0.5505, 0.1424, 0.5431, 0.08902, 0.5178, 0.1388, 0.5505, 0.08902, 0.4818, 0.08902, 0.5178, 0.1424, 0.5431, 0.1959, 0.5178, 0.1424, 0.5431, 0.1461, 0.5505, 0.1424, 0.4565, 0.08902, 0.4818, 0.1424, 0.5431, 0.1388, 0.4492, 0.05302, 0.4818, 0.08902, 0.4818, 0.1388, 0.4492, 0.003245, 0.4492, 0.05302, 0.4818, 0.1388, 0.4492, 0.08902, 0.4818, 0.1424, 0.4565, 0.2319, 0.5178, 0.1959, 0.5178, 0.1461, 0.5505, 0.1959, 0.4818, 0.1424, 0.4565, 0.1424, 0.5431, 0.1959, 0.4818, 0.1461, 0.4492, 0.1424, 0.4565, 0.1959, 0.4818, 0.1424, 0.5431, 0.1959, 0.5178, 0.2816, 0.5505, 0.2319, 0.5178, 0.1461, 0.5505, 0.2853, 0.5431, 0.2319, 0.5178, 0.2816, 0.5505, 0.2319, 0.4818, 0.2319, 0.5178, 0.2853, 0.5431, 0.3387, 0.5178, 0.2853, 0.5431, 0.289, 0.5505, 0.2853, 0.4565, 0.2319, 0.4818, 0.2853, 0.5431, 0.2816, 0.4492, 0.1461, 0.4492, 0.1959, 0.4818, 0.2816, 0.4492, 0.1959, 0.4818, 0.2319, 0.4818, 0.2816, 0.4492, 0.2319, 0.4818, 0.2853, 0.4565, 0.3387, 0.4818, 0.2853, 0.5431, 0.3387, 0.5178, 0.3387, 0.4818, 0.289, 0.4492, 0.2853, 0.4565, 0.3387, 0.4818, 0.2853, 0.4565, 0.2853, 0.5431, 0.4245, 0.5505, 0.3387, 0.5178, 0.289, 0.5505, 0.4245, 0.5505, 0.3747, 0.5178, 0.3387, 0.5178, 0.4282, 0.5431, 0.3747, 0.5178, 0.4245, 0.5505, 0.3747, 0.4818, 0.3747, 0.5178, 0.4282, 0.5431, 0.4816, 0.5178, 0.4282, 0.5431, 0.4318, 0.5505, 0.4282, 0.4565, 0.3747, 0.4818, 0.4282, 0.5431, 0.4245, 0.4492, 0.289, 0.4492, 0.3387, 0.4818, 0.4245, 0.4492, 0.3747, 0.4818, 0.4282, 0.4565, 0.4245, 0.4492, 0.3387, 0.4818, 0.3747, 0.4818, 0.4816, 0.4818, 0.4318, 0.4492, 0.4282, 0.4565, 0.4816, 0.4818, 0.4282, 0.5431, 0.4816, 0.5178, 0.4816, 0.4818, 0.4282, 0.4565, 0.4282, 0.5431, 0.5674, 0.5505, 0.4816, 0.5178, 0.4318, 0.5505, 0.5674, 0.5505, 0.5176, 0.5178, 0.4816, 0.5178, 0.571, 0.5431, 0.5176, 0.5178, 0.5674, 0.5505, 0.6244, 0.5178, 0.571, 0.5431, 0.5747, 0.5505, 0.571, 0.4565, 0.5176, 0.4818, 0.5176, 0.5178, 0.571, 0.4565, 0.5176, 0.5178, 0.571, 0.5431, 0.5674, 0.4492, 0.5176, 0.4818, 0.571, 0.4565, 0.5674, 0.4492, 0.4318, 0.4492, 0.4816, 0.4818, 0.5674, 0.4492, 0.4816, 0.4818, 0.5176, 0.4818, 0.6244, 0.4818, 0.5747, 0.4492, 0.571, 0.4565, 0.6244, 0.4818, 0.571, 0.5431, 0.6244, 0.5178, 0.6244, 0.4818, 0.571, 0.4565, 0.571, 0.5431, 0.7102, 0.5505, 0.6244, 0.5178, 0.5747, 0.5505, 0.7102, 0.5505, 0.6604, 0.5178, 0.6244, 0.5178, 0.7139, 0.5431, 0.6604, 0.5178, 0.7102, 0.5505, 0.7673, 0.5178, 0.7139, 0.5431, 0.7175, 0.5505, 0.7139, 0.4565, 0.6604, 0.4818, 0.6604, 0.5178, 0.7139, 0.4565, 0.6604, 0.5178, 0.7139, 0.5431, 0.7102, 0.4492, 0.5747, 0.4492, 0.6244, 0.4818, 0.7102, 0.4492, 0.6244, 0.4818, 0.6604, 0.4818, 0.7102, 0.4492, 0.6604, 0.4818, 0.7139, 0.4565, 0.8033, 0.5178, 0.7673, 0.5178, 0.7175, 0.5505, 0.7673, 0.4818, 0.7175, 0.4492, 0.7139, 0.4565, 0.7673, 0.4818, 0.7139, 0.5431, 0.7673, 0.5178, 0.7673, 0.4818, 0.7139, 0.4565, 0.7139, 0.5431, 0.8531, 0.5505, 0.8033, 0.5178, 0.7175, 0.5505, 0.8567, 0.5431, 0.8033, 0.5178, 0.8531, 0.5505, 0.9102, 0.5178, 0.8567, 0.5431, 0.8604, 0.5505, 0.8567, 0.4565, 0.8033, 0.4818, 0.8033, 0.5178, 0.8567, 0.4565, 0.8033, 0.5178, 0.8567, 0.5431, 0.8531, 0.4492, 0.7673, 0.4818, 0.8033, 0.4818, 0.8531, 0.4492, 0.7175, 0.4492, 0.7673, 0.4818, 0.8531, 0.4492, 0.8033, 0.4818, 0.8567, 0.4565, 0.9102, 0.4818, 0.8567, 0.4565, 0.8567, 0.5431, 0.9102, 0.4818, 0.8604, 0.4492, 0.8567, 0.4565, 0.9102, 0.4818, 0.8567, 0.5431, 0.9102, 0.5178, 0.9959, 0.5505, 0.9462, 0.5178, 0.9102, 0.5178, 0.9959, 0.5505, 0.9102, 0.5178, 0.8604, 0.5505, 0.9996, 0.5431, 0.9462, 0.5178, 0.9959, 0.5505, 0.9996, 0.4565, 0.9462, 0.5178, 0.9996, 0.5431, 0.9996, 0.4565, 0.9462, 0.4818, 0.9462, 0.5178, 0.9959, 0.4492, 0.8604, 0.4492, 0.9102, 0.4818, 0.9959, 0.4492, 0.9462, 0.4818, 0.9996, 0.4565, 0.9959, 0.4492, 0.9102, 0.4818, 0.9462, 0.4818, 0.1388, 0.5505, 0.003245, 0.5505, 0.01365, 0.5713, 0.1388, 0.5505, 0.01365, 0.5713, 0.1284, 0.5713, 0.2816, 0.5505, 0.1461, 0.5505, 0.1565, 0.5713, 0.2816, 0.5505, 0.1565, 0.5713, 0.2712, 0.5713, 0.4245, 0.5505, 0.289, 0.5505, 0.2994, 0.5713, 0.4245, 0.5505, 0.2994, 0.5713, 0.4141, 0.5713, 0.5674, 0.5505, 0.4318, 0.5505, 0.4422, 0.5713, 0.5674, 0.5505, 0.4422, 0.5713, 0.557, 0.5713, 0.7102, 0.5505, 0.5747, 0.5505, 0.5851, 0.5713, 0.7102, 0.5505, 0.5851, 0.5713, 0.6998, 0.5713, 0.8531, 0.5505, 0.7175, 0.5505, 0.7279, 0.5713, 0.8531, 0.5505, 0.7279, 0.5713, 0.8427, 0.5713, 0.9959, 0.4492, 0.8708, 0.4284, 0.8604, 0.4492, 0.9855, 0.4284, 0.8708, 0.4284, 0.9959, 0.4492, 0.8427, 0.4284, 0.7175, 0.4492, 0.8531, 0.4492, 0.8427, 0.4284, 0.7279, 0.4284, 0.7175, 0.4492, 0.7102, 0.4492, 0.5851, 0.4284, 0.5747, 0.4492, 0.6998, 0.4284, 0.5851, 0.4284, 0.7102, 0.4492, 0.5674, 0.4492, 0.4422, 0.4284, 0.4318, 0.4492, 0.557, 0.4284, 0.4422, 0.4284, 0.5674, 0.4492, 0.4245, 0.4492, 0.2994, 0.4284, 0.289, 0.4492, 0.4141, 0.4284, 0.2994, 0.4284, 0.4245, 0.4492, 0.2816, 0.4492, 0.1565, 0.4284, 0.1461, 0.4492, 0.2712, 0.4284, 0.1565, 0.4284, 0.2816, 0.4492, 0.1284, 0.4284, 0.003245, 0.4492, 0.1388, 0.4492, 0.1284, 0.4284, 0.01365, 0.4284, 0.003245, 0.4492, 0.5756, 0.5431, 0.5756, 0.4565, 0.4608, 0.4565, 0.5756, 0.5431, 0.4608, 0.4565, 0.4608, 0.5431, 0.5756, 0.5431, 0.4608, 0.4565, 0.5756, 0.4565, 0.5756, 0.5431, 0.4608, 0.5431, 0.4608, 0.4565, 0.4608, 0.5505, 0.4327, 0.5713, 0.4327, 0.5505, 0.5756, 0.5431, 0.4608, 0.5505, 0.4608, 0.5431, 0.5756, 0.5713, 0.4608, 0.5505, 0.5756, 0.5431, 0.5756, 0.5713, 0.4327, 0.5713, 0.4608, 0.5505, 0.4608, 0.5505, 0.4327, 0.5505, 0.4327, 0.5713, 0.5756, 0.5713, 0.4608, 0.5505, 0.4327, 0.5713, 0.5756, 0.5431, 0.4608, 0.5431, 0.4608, 0.5505, 0.5756, 0.5431, 0.4608, 0.5505, 0.5756, 0.5713, 0.4608, 0.5505, 0.4327, 0.5713, 0.4327, 0.5505, 0.5756, 0.5431, 0.4608, 0.5505, 0.4608, 0.5431, 0.5756, 0.5713, 0.4608, 0.5505, 0.5756, 0.5431, 0.5756, 0.5713, 0.4327, 0.5713, 0.4608, 0.5505, 0.4608, 0.5505, 0.4327, 0.5505, 0.4327, 0.5713, 0.5756, 0.5713, 0.4608, 0.5505, 0.4327, 0.5713, 0.5756, 0.5431, 0.4608, 0.5431, 0.4608, 0.5505, 0.5756, 0.5431, 0.4608, 0.5505, 0.5756, 0.5713, 0.4608, 0.5505, 0.4327, 0.5713, 0.4327, 0.5505, 0.5756, 0.5431, 0.4608, 0.5505, 0.4608, 0.5431, 0.5756, 0.5713, 0.4608, 0.5505, 0.5756, 0.5431, 0.5756, 0.5713, 0.4327, 0.5713, 0.4608, 0.5505, 0.4608, 0.5505, 0.4327, 0.5505, 0.4327, 0.5713, 0.5756, 0.5713, 0.4608, 0.5505, 0.4327, 0.5713, 0.5756, 0.5431, 0.4608, 0.5431, 0.4608, 0.5505, 0.5756, 0.5431, 0.4608, 0.5505, 0.5756, 0.5713, 0.4608, 0.5505, 0.4327, 0.5713, 0.4327, 0.5505, 0.5756, 0.5431, 0.4608, 0.5505, 0.4608, 0.5431, 0.5756, 0.5713, 0.4608, 0.5505, 0.5756, 0.5431, 0.5756, 0.5713, 0.4327, 0.5713, 0.4608, 0.5505, 0.4608, 0.5505, 0.4327, 0.5505, 0.4327, 0.5713, 0.5756, 0.5713, 0.4608, 0.5505, 0.4327, 0.5713, 0.5756, 0.5431, 0.4608, 0.5431, 0.4608, 0.5505, 0.5756, 0.5431, 0.4608, 0.5505, 0.5756, 0.5713, 0.4608, 0.5505, 0.4327, 0.5713, 0.4327, 0.5505, 0.5756, 0.5431, 0.4608, 0.5505, 0.4608, 0.5431, 0.5756, 0.5713, 0.4608, 0.5505, 0.5756, 0.5431, 0.5756, 0.5713, 0.4327, 0.5713, 0.4608, 0.5505, 0.4608, 0.5505, 0.4327, 0.5505, 0.4327, 0.5713, 0.5756, 0.5713, 0.4608, 0.5505, 0.4327, 0.5713, 0.5756, 0.5431, 0.4608, 0.5431, 0.4608, 0.5505, 0.5756, 0.5431, 0.4608, 0.5505, 0.5756, 0.5713, 0.4608, 0.5505, 0.4327, 0.5713, 0.4327, 0.5505, 0.5756, 0.5431, 0.4608, 0.5505, 0.4608, 0.5431, 0.5756, 0.5713, 0.4608, 0.5505, 0.5756, 0.5431, 0.5756, 0.5713, 0.4327, 0.5713, 0.4608, 0.5505, 0.4608, 0.5505, 0.4327, 0.5505, 0.4327, 0.5713, 0.5756, 0.5713, 0.4608, 0.5505, 0.4327, 0.5713, 0.5756, 0.5431, 0.4608, 0.5431, 0.4608, 0.5505, 0.5756, 0.5431, 0.4608, 0.5505, 0.5756, 0.5713, 0.4608, 0.5505, 0.4327, 0.5713, 0.4327, 0.5505, 0.5756, 0.5431, 0.4608, 0.5505, 0.4608, 0.5431, 0.5756, 0.5713, 0.4608, 0.5505, 0.5756, 0.5431, 0.5756, 0.5713, 0.4327, 0.5713, 0.4608, 0.5505, 0.4608, 0.5505, 0.4327, 0.5505, 0.4327, 0.5713, 0.5756, 0.5713, 0.4608, 0.5505, 0.4327, 0.5713, 0.5756, 0.5431, 0.4608, 0.5431, 0.4608, 0.5505, 0.5756, 0.5431, 0.4608, 0.5505, 0.5756, 0.5713, 0.4608, 0.4492, 0.4327, 0.4492, 0.4327, 0.4284, 0.5756, 0.4284, 0.4608, 0.4492, 0.4327, 0.4284, 0.5756, 0.4565, 0.4608, 0.4565, 0.4608, 0.4492, 0.5756, 0.4565, 0.4608, 0.4492, 0.5756, 0.4284, 0.4608, 0.4492, 0.4327, 0.4492, 0.4327, 0.4284, 0.5756, 0.4284, 0.4608, 0.4492, 0.4327, 0.4284, 0.5756, 0.4565, 0.4608, 0.4565, 0.4608, 0.4492, 0.5756, 0.4565, 0.4608, 0.4492, 0.5756, 0.4284, 0.4608, 0.4492, 0.4327, 0.4284, 0.4327, 0.4492, 0.5756, 0.4565, 0.4608, 0.4492, 0.4608, 0.4565, 0.5756, 0.4284, 0.4608, 0.4492, 0.5756, 0.4565, 0.5756, 0.4284, 0.4327, 0.4284, 0.4608, 0.4492, 0.4608, 0.4492, 0.4327, 0.4492, 0.4327, 0.4284, 0.5756, 0.4284, 0.4608, 0.4492, 0.4327, 0.4284, 0.5756, 0.4565, 0.4608, 0.4565, 0.4608, 0.4492, 0.5756, 0.4565, 0.4608, 0.4492, 0.5756, 0.4284, 0.4608, 0.4492, 0.4327, 0.4284, 0.4327, 0.4492, 0.5756, 0.4565, 0.4608, 0.4492, 0.4608, 0.4565, 0.5756, 0.4284, 0.4608, 0.4492, 0.5756, 0.4565, 0.5756, 0.4284, 0.4327, 0.4284, 0.4608, 0.4492, 0.4608, 0.4492, 0.4327, 0.4492, 0.4327, 0.4284, 0.5756, 0.4284, 0.4608, 0.4492, 0.4327, 0.4284, 0.5756, 0.4565, 0.4608, 0.4565, 0.4608, 0.4492, 0.5756, 0.4565, 0.4608, 0.4492, 0.5756, 0.4284, 0.4608, 0.4492, 0.4327, 0.4284, 0.4327, 0.4492, 0.5756, 0.4565, 0.4608, 0.4492, 0.4608, 0.4565, 0.5756, 0.4284, 0.4608, 0.4492, 0.5756, 0.4565, 0.5756, 0.4284, 0.4327, 0.4284, 0.4608, 0.4492, 0.4608, 0.4492, 0.4327, 0.4492, 0.4327, 0.4284, 0.5756, 0.4284, 0.4608, 0.4492, 0.4327, 0.4284, 0.5756, 0.4565, 0.4608, 0.4565, 0.4608, 0.4492, 0.5756, 0.4565, 0.4608, 0.4492, 0.5756, 0.4284, 0.4608, 0.4492, 0.4327, 0.4284, 0.4327, 0.4492, 0.5756, 0.4565, 0.4608, 0.4492, 0.4608, 0.4565, 0.5756, 0.4284, 0.4608, 0.4492, 0.5756, 0.4565, 0.5756, 0.4284, 0.4327, 0.4284, 0.4608, 0.4492, 0.4608, 0.4492, 0.4327, 0.4492, 0.4327, 0.4284, 0.5756, 0.4284, 0.4608, 0.4492, 0.4327, 0.4284, 0.5756, 0.4565, 0.4608, 0.4565, 0.4608, 0.4492, 0.5756, 0.4565, 0.4608, 0.4492, 0.5756, 0.4284, 0.4608, 0.4492, 0.4327, 0.4284, 0.4327, 0.4492, 0.5756, 0.4565, 0.4608, 0.4492, 0.4608, 0.4565, 0.5756, 0.4284, 0.4608, 0.4492, 0.5756, 0.4565, 0.5756, 0.4284, 0.4327, 0.4284, 0.4608, 0.4492, 0.4608, 0.4492, 0.4327, 0.4492, 0.4327, 0.4284, 0.5756, 0.4284, 0.4608, 0.4492, 0.4327, 0.4284, 0.5756, 0.4565, 0.4608, 0.4565, 0.4608, 0.4492, 0.5756, 0.4565, 0.4608, 0.4492, 0.5756, 0.4284, 0.4608, 0.4492, 0.4327, 0.4284, 0.4327, 0.4492, 0.5756, 0.4565, 0.4608, 0.4492, 0.4608, 0.4565, 0.5756, 0.4284, 0.4608, 0.4492, 0.5756, 0.4565, 0.5756, 0.4284, 0.4327, 0.4284, 0.4608, 0.4492, 0.4608, 0.4492, 0.4327, 0.4284, 0.4327, 0.4492, 0.5756, 0.4565, 0.4608, 0.4492, 0.4608, 0.4565, 0.5756, 0.4284, 0.4608, 0.4492, 0.5756, 0.4565, 0.5756, 0.4284, 0.4327, 0.4284, 0.4608, 0.4492, 0.5756, 0.5178, 0.4608, 0.4818, 0.5756, 0.4818, 0.5756, 0.5178, 0.4608, 0.5178, 0.4608, 0.4818, 0.05302, 0.5756, 0.08902, 0.4608, 0.08902, 0.5756, 0.05302, 0.5756, 0.05302, 0.4608, 0.08902, 0.4608, 0.5756, 0.4818, 0.4608, 0.5178, 0.5756, 0.5178, 0.5756, 0.4818, 0.4608, 0.4818, 0.4608, 0.5178, 0.08902, 0.5756, 0.05302, 0.4608, 0.05302, 0.5756, 0.08902, 0.5756, 0.08902, 0.4608, 0.05302, 0.4608, 0.8708, 0.5756, 0.9855, 0.4327, 0.9855, 0.5756, 0.8708, 0.5756, 0.8708, 0.4327, 0.9855, 0.4327, 0.7279, 0.5756, 0.8427, 0.4327, 0.8427, 0.5756, 0.7279, 0.5756, 0.7279, 0.4327, 0.8427, 0.4327, 0.5851, 0.5756, 0.6998, 0.4327, 0.6998, 0.5756, 0.5851, 0.5756, 0.5851, 0.4327, 0.6998, 0.4327, 0.4422, 0.5756, 0.557, 0.4327, 0.557, 0.5756, 0.4422, 0.5756, 0.4422, 0.4327, 0.557, 0.4327, 0.2994, 0.5756, 0.4141, 0.4327, 0.4141, 0.5756, 0.2994, 0.5756, 0.2994, 0.4327, 0.4141, 0.4327, 0.1565, 0.5756, 0.2712, 0.4327, 0.2712, 0.5756, 0.1565, 0.5756, 0.1565, 0.4327, 0.2712, 0.4327, 0.01365, 0.5756, 0.1284, 0.4327, 0.1284, 0.5756, 0.01365, 0.5756, 0.01365, 0.4327, 0.1284, 0.4327, 0.9855, 0.4327, 0.8708, 0.5756, 0.9855, 0.5756, 0.9855, 0.4327, 0.8708, 0.4327, 0.8708, 0.5756, 0.8427, 0.4327, 0.7279, 0.5756, 0.8427, 0.5756, 0.8427, 0.4327, 0.7279, 0.4327, 0.7279, 0.5756, 0.6998, 0.4327, 0.5851, 0.5756, 0.6998, 0.5756, 0.6998, 0.4327, 0.5851, 0.4327, 0.5851, 0.5756, 0.557, 0.4327, 0.4422, 0.5756, 0.557, 0.5756, 0.557, 0.4327, 0.4422, 0.4327, 0.4422, 0.5756, 0.4141, 0.4327, 0.2994, 0.5756, 0.4141, 0.5756, 0.4141, 0.4327, 0.2994, 0.4327, 0.2994, 0.5756, 0.2712, 0.4327, 0.1565, 0.5756, 0.2712, 0.5756, 0.2712, 0.4327, 0.1565, 0.4327, 0.1565, 0.5756, 0.1284, 0.4327, 0.01365, 0.5756, 0.1284, 0.5756, 0.1284, 0.4327, 0.01365, 0.4327, 0.01365, 0.5756, 0.1388, 0.4608, 0.003245, 0.4327, 0.1388, 0.4327, 0.1388, 0.4608, 0.003245, 0.4608, 0.003245, 0.4327, 0.2816, 0.4608, 0.1461, 0.4327, 0.2816, 0.4327, 0.2816, 0.4608, 0.1461, 0.4608, 0.1461, 0.4327, 0.4245, 0.4608, 0.289, 0.4327, 0.4245, 0.4327, 0.4245, 0.4608, 0.289, 0.4608, 0.289, 0.4327, 0.5674, 0.4608, 0.4318, 0.4327, 0.5674, 0.4327, 0.5674, 0.4608, 0.4318, 0.4608, 0.4318, 0.4327, 0.7102, 0.4608, 0.5747, 0.4327, 0.7102, 0.4327, 0.7102, 0.4608, 0.5747, 0.4608, 0.5747, 0.4327, 0.8531, 0.4608, 0.7175, 0.4327, 0.8531, 0.4327, 0.8531, 0.4608, 0.7175, 0.4608, 0.7175, 0.4327, 0.9959, 0.4608, 0.8604, 0.4327, 0.9959, 0.4327, 0.9959, 0.4608, 0.8604, 0.4608, 0.8604, 0.4327, 0.1388, 0.4608, 0.003245, 0.4327, 0.003245, 0.4608, 0.1388, 0.4327, 0.003245, 0.4327, 0.1388, 0.4608, 0.2816, 0.4327, 0.1461, 0.4608, 0.2816, 0.4608, 0.2816, 0.4327, 0.1461, 0.4327, 0.1461, 0.4608, 0.4245, 0.4608, 0.289, 0.4327, 0.289, 0.4608, 0.4245, 0.4327, 0.289, 0.4327, 0.4245, 0.4608, 0.5674, 0.4327, 0.4318, 0.4608, 0.5674, 0.4608, 0.5674, 0.4327, 0.4318, 0.4327, 0.4318, 0.4608, 0.7102, 0.4608, 0.5747, 0.4327, 0.5747, 0.4608, 0.7102, 0.4327, 0.5747, 0.4327, 0.7102, 0.4608, 0.8531, 0.4608, 0.7175, 0.4327, 0.7175, 0.4608, 0.8531, 0.4327, 0.7175, 0.4327, 0.8531, 0.4608, 0.9959, 0.4608, 0.8604, 0.4327, 0.8604, 0.4608, 0.9959, 0.4327, 0.8604, 0.4327, 0.9959, 0.4608, 0.5756, 0.5178, 0.4608, 0.4818, 0.5756, 0.4818, 0.5756, 0.5178, 0.4608, 0.5178, 0.4608, 0.4818, 0.1959, 0.5756, 0.2319, 0.4608, 0.2319, 0.5756, 0.1959, 0.5756, 0.1959, 0.4608, 0.2319, 0.4608, 0.5756, 0.4818, 0.4608, 0.5178, 0.5756, 0.5178, 0.5756, 0.4818, 0.4608, 0.4818, 0.4608, 0.5178, 0.2319, 0.5756, 0.1959, 0.4608, 0.1959, 0.5756, 0.2319, 0.5756, 0.2319, 0.4608, 0.1959, 0.4608, 0.5756, 0.5178, 0.4608, 0.4818, 0.5756, 0.4818, 0.5756, 0.5178, 0.4608, 0.5178, 0.4608, 0.4818, 0.3387, 0.5756, 0.3747, 0.4608, 0.3747, 0.5756, 0.3387, 0.5756, 0.3387, 0.4608, 0.3747, 0.4608, 0.5756, 0.4818, 0.4608, 0.5178, 0.5756, 0.5178, 0.5756, 0.4818, 0.4608, 0.4818, 0.4608, 0.5178, 0.3747, 0.5756, 0.3387, 0.4608, 0.3387, 0.5756, 0.3747, 0.5756, 0.3747, 0.4608, 0.3387, 0.4608, 0.5756, 0.5178, 0.4608, 0.4818, 0.5756, 0.4818, 0.5756, 0.5178, 0.4608, 0.5178, 0.4608, 0.4818, 0.4816, 0.5756, 0.5176, 0.4608, 0.5176, 0.5756, 0.4816, 0.5756, 0.4816, 0.4608, 0.5176, 0.4608, 0.5756, 0.4818, 0.4608, 0.5178, 0.5756, 0.5178, 0.5756, 0.4818, 0.4608, 0.4818, 0.4608, 0.5178, 0.5176, 0.5756, 0.4816, 0.4608, 0.4816, 0.5756, 0.5176, 0.5756, 0.5176, 0.4608, 0.4816, 0.4608, 0.5756, 0.5178, 0.4608, 0.4818, 0.5756, 0.4818, 0.5756, 0.5178, 0.4608, 0.5178, 0.4608, 0.4818, 0.6244, 0.5756, 0.6604, 0.4608, 0.6604, 0.5756, 0.6244, 0.5756, 0.6244, 0.4608, 0.6604, 0.4608, 0.5756, 0.4818, 0.4608, 0.5178, 0.5756, 0.5178, 0.5756, 0.4818, 0.4608, 0.4818, 0.4608, 0.5178, 0.6604, 0.5756, 0.6244, 0.4608, 0.6244, 0.5756, 0.6604, 0.5756, 0.6604, 0.4608, 0.6244, 0.4608, 0.5756, 0.5178, 0.4608, 0.4818, 0.5756, 0.4818, 0.5756, 0.5178, 0.4608, 0.5178, 0.4608, 0.4818, 0.7673, 0.5756, 0.8033, 0.4608, 0.8033, 0.5756, 0.7673, 0.5756, 0.7673, 0.4608, 0.8033, 0.4608, 0.5756, 0.4818, 0.4608, 0.5178, 0.5756, 0.5178, 0.5756, 0.4818, 0.4608, 0.4818, 0.4608, 0.5178, 0.8033, 0.5756, 0.7673, 0.4608, 0.7673, 0.5756, 0.8033, 0.5756, 0.8033, 0.4608, 0.7673, 0.4608, 0.5756, 0.5178, 0.4608, 0.4818, 0.5756, 0.4818, 0.5756, 0.5178, 0.4608, 0.5178, 0.4608, 0.4818, 0.9102, 0.5756, 0.9462, 0.4608, 0.9462, 0.5756, 0.9102, 0.5756, 0.9102, 0.4608, 0.9462, 0.4608, 0.5756, 0.4818, 0.4608, 0.5178, 0.5756, 0.5178, 0.5756, 0.4818, 0.4608, 0.4818, 0.4608, 0.5178, 0.9462, 0.5756, 0.9102, 0.4608, 0.9102, 0.5756, 0.9462, 0.5756, 0.9462, 0.4608, 0.9102, 0.4608, 0.0, 1.0, 1.0, 0.0, 0.0, 0.0, 0.0, 1.0, 1.0, 1.0, 1.0, 0.0, 0.0, 1.0, 1.0, 1.0, 1.0, 0.0, 0.0, 1.0, 1.0, 0.0, 0.0, 0.0, 1.0, 1.0, 0.0, 1.0, 0.0, 0.0, 1.0, 1.0, 0.0, 0.0, 1.0, 0.0, 1.0, 1.0, 0.0, 1.0, 0.0, 0.0, 1.0, 1.0, 0.0, 0.0, 1.0, 0.0, 0.0, 1.0, 0.0, 0.0, 1.0, 0.0, 0.0, 1.0, 1.0, 0.0, 1.0, 1.0, 0.0, 1.0, 1.0, 1.0, 1.0, 0.0, 0.0, 1.0, 1.0, 0.0, 0.0, 0.0, 1.0, 1.0, 0.0, 1.0, 0.3125, 0.0, 1.0, 1.0, 0.3125, 0.0, 0.6875, 0.0, 1.0, 0.0, 0.0, 0.0, 0.3125, 1.0, 1.0, 0.0, 0.3125, 1.0, 0.6875, 1.0, 0.6875, 0.0, 0.3125, 0.0, 0.0, 1.0, 0.6875, 0.0, 0.0, 1.0, 1.0, 1.0, 0.3125, 1.0, 1.0, 0.0, 0.6875, 1.0, 0.3125, 1.0, 0.0, 0.0, 1.0, 0.0, 1.0, 0.0, 0.0, 0.0, 0.3125, 1.0, 0.6875, 1.0, 1.0, 0.0, 0.3125, 1.0, 1.0, 1.0, 0.3125, 0.0, 0.6875, 0.0, 1.0, 1.0, 0.0, 1.0, 0.3125, 0.0, 1.0, 0.0, 0.3125, 1.0, 0.0, 0.0, 0.6875, 1.0, 0.3125, 1.0, 1.0, 0.0, 0.3125, 0.0, 1.0, 1.0, 0.6875, 0.0, 0.0, 1.0, 1.0, 1.0, 0.3125, 0.0, 0.0, 1.0, 1.0, 0.0, 0.0, 0.0, 0.0, 1.0, 1.0, 1.0, 1.0, 0.0, 0.0, 1.0, 1.0, 1.0, 1.0, 0.0, 0.0, 1.0, 1.0, 0.0, 0.0, 0.0, 1.0, 1.0, 0.0, 1.0, 0.0, 0.0, 1.0, 1.0, 0.0, 0.0, 1.0, 0.0, 1.0, 1.0, 0.0, 1.0, 0.0, 0.0, 1.0, 1.0, 0.0, 0.0, 1.0, 0.0, 0.0, 1.0, 0.0, 0.0, 1.0, 0.0, 0.0, 1.0, 1.0, 0.0, 1.0, 1.0, 0.0, 1.0, 1.0, 1.0, 1.0, 0.0, 0.0, 1.0, 1.0, 0.0, 0.0, 0.0, 1.0, 1.0, 0.0, 1.0, 0.3125, 0.0, 1.0, 1.0, 0.3125, 0.0, 0.6875, 0.0, 1.0, 0.0, 0.0, 0.0, 0.3125, 1.0, 1.0, 0.0, 0.3125, 1.0, 0.6875, 1.0, 0.6875, 0.0, 0.3125, 0.0, 0.0, 1.0, 0.6875, 0.0, 0.0, 1.0, 1.0, 1.0, 0.3125, 1.0, 1.0, 0.0, 0.6875, 1.0, 0.3125, 1.0, 0.0, 0.0, 1.0, 0.0, 1.0, 0.0, 0.0, 0.0, 0.3125, 1.0, 0.6875, 1.0, 1.0, 0.0, 0.3125, 1.0, 1.0, 1.0, 0.3125, 0.0, 0.6875, 0.0, 1.0, 1.0, 0.0, 1.0, 0.3125, 0.0, 1.0, 0.0, 0.3125, 1.0, 0.0, 0.0, 0.6875, 1.0, 0.3125, 1.0, 1.0, 0.0, 0.3125, 0.0, 1.0, 1.0, 0.6875, 0.0, 0.0, 1.0, 1.0, 1.0, 0.3125, 0.0, 0.0, 1.0, 1.0, 0.0, 0.0, 0.0, 0.0, 1.0, 1.0, 1.0, 1.0, 0.0, 0.0, 1.0, 1.0, 1.0, 1.0, 0.0, 0.0, 1.0, 1.0, 0.0, 0.0, 0.0, 1.0, 1.0, 0.0, 1.0, 0.0, 0.0, 1.0, 1.0, 0.0, 0.0, 1.0, 0.0, 1.0, 1.0, 0.0, 1.0, 0.0, 0.0, 1.0, 1.0, 0.0, 0.0, 1.0, 0.0, 0.0, 1.0, 0.0, 0.0, 1.0, 0.0, 0.0, 1.0, 1.0, 0.0, 1.0, 1.0, 0.0, 1.0, 1.0, 1.0, 1.0, 0.0, 0.0, 1.0, 1.0, 0.0, 0.0, 0.0, 1.0, 1.0, 0.0, 1.0, 0.3125, 0.0, 1.0, 1.0, 0.3125, 0.0, 0.6875, 0.0, 1.0, 0.0, 0.0, 0.0, 0.3125, 1.0, 1.0, 0.0, 0.3125, 1.0, 0.6875, 1.0, 0.6875, 0.0, 0.3125, 0.0, 0.0, 1.0, 0.6875, 0.0, 0.0, 1.0, 1.0, 1.0, 0.3125, 1.0, 1.0, 0.0, 0.6875, 1.0, 0.3125, 1.0, 0.0, 0.0, 1.0, 0.0, 1.0, 0.0, 0.0, 0.0, 0.3125, 1.0, 0.6875, 1.0, 1.0, 0.0, 0.3125, 1.0, 1.0, 1.0, 0.3125, 0.0, 0.6875, 0.0, 1.0, 1.0, 0.0, 1.0, 0.3125, 0.0, 1.0, 0.0, 0.3125, 1.0, 0.0, 0.0, 0.6875, 1.0, 0.3125, 1.0, 1.0, 0.0, 0.3125, 0.0, 1.0, 1.0, 0.6875, 0.0, 0.0, 1.0, 1.0, 1.0, 0.3125, 0.0, 0.0, 1.0, 1.0, 0.0, 0.0, 0.0, 0.0, 1.0, 1.0, 1.0, 1.0, 0.0, 0.0, 1.0, 1.0, 1.0, 1.0, 0.0, 0.0, 1.0, 1.0, 0.0, 0.0, 0.0, 1.0, 1.0, 0.0, 1.0, 0.0, 0.0, 1.0, 1.0, 0.0, 0.0, 1.0, 0.0, 1.0, 1.0, 0.0, 1.0, 0.0, 0.0, 1.0, 1.0, 0.0, 0.0, 1.0, 0.0, 0.0, 1.0, 0.0, 0.0, 1.0, 0.0, 0.0, 1.0, 1.0, 0.0, 1.0, 1.0, 0.0, 1.0, 1.0, 1.0, 1.0, 0.0, 0.0, 1.0, 1.0, 0.0, 0.0, 0.0, 1.0, 1.0, 0.0, 1.0, 0.3125, 0.0, 1.0, 1.0, 0.3125, 0.0, 0.6875, 0.0, 1.0, 0.0, 0.0, 0.0, 0.3125, 1.0, 1.0, 0.0, 0.3125, 1.0, 0.6875, 1.0, 0.6875, 0.0, 0.3125, 0.0, 0.0, 1.0, 0.6875, 0.0, 0.0, 1.0, 1.0, 1.0, 0.3125, 1.0, 1.0, 0.0, 0.6875, 1.0, 0.3125, 1.0, 0.0, 0.0, 1.0, 0.0, 1.0, 0.0, 0.0, 0.0, 0.3125, 1.0, 0.6875, 1.0, 1.0, 0.0, 0.3125, 1.0, 1.0, 1.0, 0.3125, 0.0, 0.6875, 0.0, 1.0, 1.0, 0.0, 1.0, 0.3125, 0.0, 1.0, 0.0, 0.3125, 1.0, 0.0, 0.0, 0.6875, 1.0, 0.3125, 1.0, 1.0, 0.0, 0.3125, 0.0, 1.0, 1.0, 0.6875, 0.0, 0.0, 1.0, 1.0, 1.0, 0.3125, 0.0, 0.0, 1.0, 1.0, 0.0, 0.0, 0.0, 0.0, 1.0, 1.0, 1.0, 1.0, 0.0, 0.0, 1.0, 1.0, 1.0, 1.0, 0.0, 0.0, 1.0, 1.0, 0.0, 0.0, 0.0, 1.0, 1.0, 0.0, 1.0, 0.0, 0.0, 1.0, 1.0, 0.0, 0.0, 1.0, 0.0, 1.0, 1.0, 0.0, 1.0, 0.0, 0.0, 1.0, 1.0, 0.0, 0.0, 1.0, 0.0, 0.0, 1.0, 0.0, 0.0, 1.0, 0.0, 0.0, 1.0, 1.0, 0.0, 1.0, 1.0, 0.0, 1.0, 1.0, 1.0, 1.0, 0.0, 0.0, 1.0, 1.0, 0.0, 0.0, 0.0, 1.0, 1.0, 0.0, 1.0, 0.3125, 0.0, 1.0, 1.0, 0.3125, 0.0, 0.6875, 0.0, 1.0, 0.0, 0.0, 0.0, 0.3125, 1.0, 1.0, 0.0, 0.3125, 1.0, 0.6875, 1.0, 0.6875, 0.0, 0.3125, 0.0, 0.0, 1.0, 0.6875, 0.0, 0.0, 1.0, 1.0, 1.0, 0.3125, 1.0, 1.0, 0.0, 0.6875, 1.0, 0.3125, 1.0, 0.0, 0.0, 1.0, 0.0, 1.0, 0.0, 0.0, 0.0, 0.3125, 1.0, 0.6875, 1.0, 1.0, 0.0, 0.3125, 1.0, 1.0, 1.0, 0.3125, 0.0, 0.6875, 0.0, 1.0, 1.0, 0.0, 1.0, 0.3125, 0.0, 1.0, 0.0, 0.3125, 1.0, 0.0, 0.0, 0.6875, 1.0, 0.3125, 1.0, 1.0, 0.0, 0.3125, 0.0, 1.0, 1.0, 0.6875, 0.0, 0.0, 1.0, 1.0, 1.0, 0.3125, 0.0, 0.0, 1.0, 1.0, 0.0, 0.0, 0.0, 0.0, 1.0, 1.0, 1.0, 1.0, 0.0, 0.0, 1.0, 1.0, 1.0, 1.0, 0.0, 0.0, 1.0, 1.0, 0.0, 0.0, 0.0, 1.0, 1.0, 0.0, 1.0, 0.0, 0.0, 1.0, 1.0, 0.0, 0.0, 1.0, 0.0, 1.0, 1.0, 0.0, 1.0, 0.0, 0.0, 1.0, 1.0, 0.0, 0.0, 1.0, 0.0, 0.0, 1.0, 0.0, 0.0, 1.0, 0.0, 0.0, 1.0, 1.0, 0.0, 1.0, 1.0, 0.0, 1.0, 1.0, 1.0, 1.0, 0.0, 0.0, 1.0, 1.0, 0.0, 0.0, 0.0, 1.0, 1.0, 0.0, 1.0, 0.3125, 0.0, 1.0, 1.0, 0.3125, 0.0, 0.6875, 0.0, 1.0, 0.0, 0.0, 0.0, 0.3125, 1.0, 1.0, 0.0, 0.3125, 1.0, 0.6875, 1.0, 0.6875, 0.0, 0.3125, 0.0, 0.0, 1.0, 0.6875, 0.0, 0.0, 1.0, 1.0, 1.0, 0.3125, 1.0, 1.0, 0.0, 0.6875, 1.0, 0.3125, 1.0, 0.0, 0.0, 1.0, 0.0, 1.0, 0.0, 0.0, 0.0, 0.3125, 1.0, 0.6875, 1.0, 1.0, 0.0, 0.3125, 1.0, 1.0, 1.0, 0.3125, 0.0, 0.6875, 0.0, 1.0, 1.0, 0.0, 1.0, 0.3125, 0.0, 1.0, 0.0, 0.3125, 1.0, 0.0, 0.0, 0.6875, 1.0, 0.3125, 1.0, 1.0, 0.0, 0.3125, 0.0, 1.0, 1.0, 0.6875, 0.0, 0.0, 1.0, 1.0, 1.0, 0.3125, 0.0, 0.0, 1.0, 1.0, 0.0, 0.0, 0.0, 0.0, 1.0, 1.0, 1.0, 1.0, 0.0, 0.0, 1.0, 1.0, 1.0, 1.0, 0.0, 0.0, 1.0, 1.0, 0.0, 0.0, 0.0, 1.0, 1.0, 0.0, 1.0, 0.0, 0.0, 1.0, 1.0, 0.0, 0.0, 1.0, 0.0, 1.0, 1.0, 0.0, 1.0, 0.0, 0.0, 1.0, 1.0, 0.0, 0.0, 1.0, 0.0, 0.0, 1.0, 0.0, 0.0, 1.0, 0.0, 0.0, 1.0, 1.0, 0.0, 1.0, 1.0, 0.0, 1.0, 1.0, 1.0, 1.0, 0.0, 0.0, 1.0, 1.0, 0.0, 0.0, 0.0, 1.0, 1.0, 0.0, 1.0, 0.3125, 0.0, 1.0, 1.0, 0.3125, 0.0, 0.6875, 0.0, 1.0, 0.0, 0.0, 0.0, 0.3125, 1.0, 1.0, 0.0, 0.3125, 1.0, 0.6875, 1.0, 0.6875, 0.0, 0.3125, 0.0, 0.0, 1.0, 0.6875, 0.0, 0.0, 1.0, 1.0, 1.0, 0.3125, 1.0, 1.0, 0.0, 0.6875, 1.0, 0.3125, 1.0, 0.0, 0.0, 1.0, 0.0, 1.0, 0.0, 0.0, 0.0, 0.3125, 1.0, 0.6875, 1.0, 1.0, 0.0, 0.3125, 1.0, 1.0, 1.0, 0.3125, 0.0, 0.6875, 0.0, 1.0, 1.0, 0.0, 1.0, 0.3125, 0.0, 1.0, 0.0, 0.3125, 1.0, 0.0, 0.0, 0.6875, 1.0, 0.3125, 1.0, 1.0, 0.0, 0.3125, 0.0, 1.0, 1.0, 0.6875, 0.0, 0.0, 1.0, 1.0, 1.0, 0.3125, 0.0])
me_shape_9_indexedfaceset.materials.append(mat_plastic_glossy_black)
me_shape_9_indexedfaceset.materials.append(mat_metal_goldpins_1)
me_shape_9_indexedfaceset.update()

# ---- objects
ob_pinheader_1x7_p2_54mm = bpy.data.objects.new('PinHeader_1x7_P2.54mm', me_shape_9_indexedfaceset)

# ---- transforms, parenting, visibility, modifiers, constraints
ob_pinheader_1x7_p2_54mm.location = (1.192e-07, 3.553e-15, 0.0)
ob_pinheader_1x7_p2_54mm.rotation_euler = (1.571, 0.0, -0.0)
ob_pinheader_1x7_p2_54mm.scale = (2.54, 2.54, 2.54)

# ---- collection membership
col_collection.objects.link(ob_pinheader_1x7_p2_54mm)

# ---- scene / render settings (as saved in the file)
scene.frame_start = 1; scene.frame_end = 250; scene.frame_set(1)
scene.render.engine = 'BLENDER_EEVEE_NEXT'
scene.cycles.sampling_pattern = 'TABULATED_SOBOL'
scene.cycles.use_light_tree = False
scene.eevee.ray_tracing_options.trace_max_roughness = 0.0
scene.view_settings.view_transform = 'Filmic'
bpy.context.view_layer.update()

# ---- added for rendering (the .blend has no active camera and no usable light): camera, sun
cam_auto = bpy.data.cameras.new('AutoCamera')
cam_auto.lens = 50.0
cam_auto.sensor_width = 36.0
cam_auto.clip_end = 1000.0
ob_auto_camera = bpy.data.objects.new('AutoCamera', cam_auto)
scene.collection.objects.link(ob_auto_camera)
ob_auto_camera.location = (27.372, -23.7024, 18.3016)
ob_auto_camera.rotation_euler = (1.09748, -7.21219e-08, 0.694738)
scene.camera = ob_auto_camera
light_auto_sun = bpy.data.lights.new('AutoSun', 'SUN')
light_auto_sun.energy = 3.0
light_auto_sun.angle = 0.0523599
ob_auto_sun = bpy.data.objects.new('AutoSun', light_auto_sun)
scene.collection.objects.link(ob_auto_sun)
ob_auto_sun.rotation_euler = (0.872665, 0.174533, 0.523599)
bpy.context.view_layer.update()
